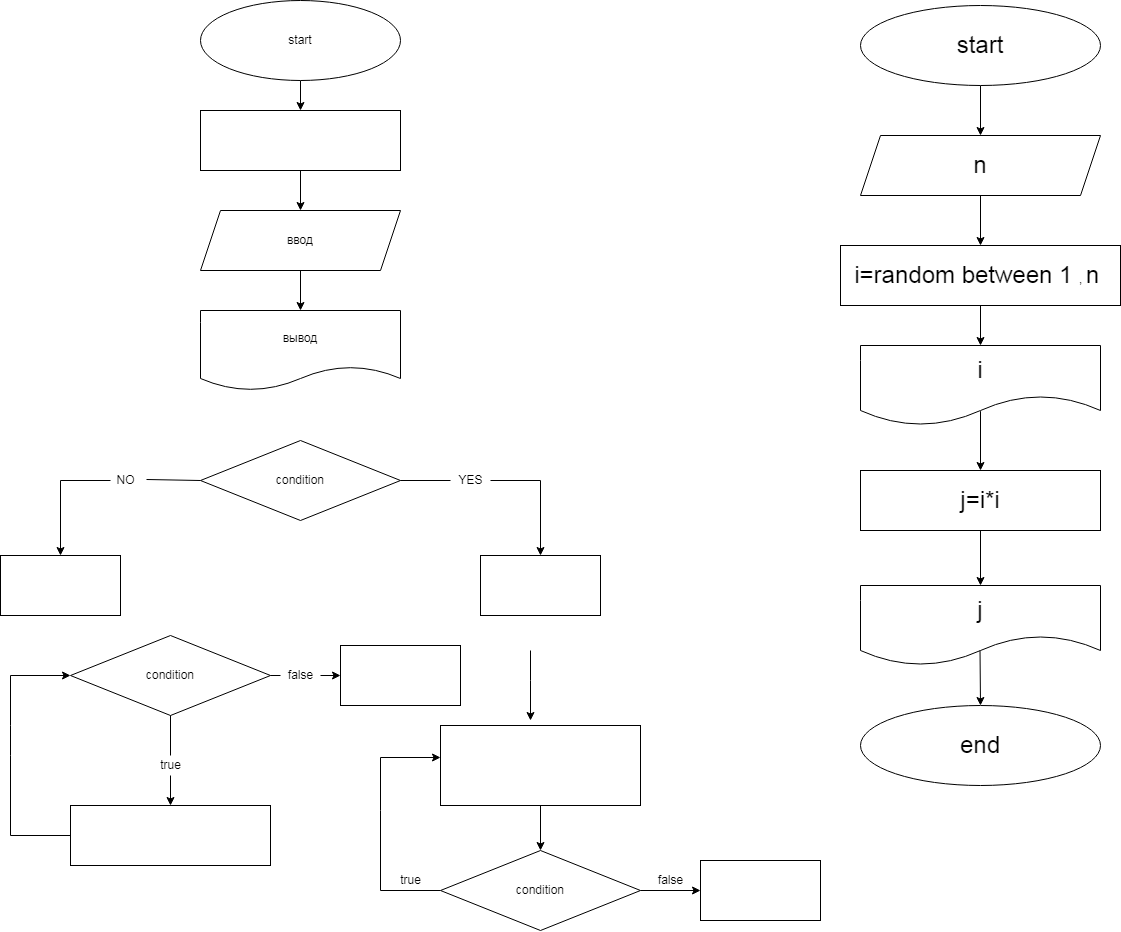

The diagram above was exported from draw.io. Its source (the exported page's mxGraphModel, read from the mxfile embedded in the PNG):
<mxGraphModel dx="887" dy="567" grid="1" gridSize="10" guides="1" tooltips="1" connect="1" arrows="1" fold="1" page="1" pageScale="1" pageWidth="827" pageHeight="1169" math="0" shadow="0">
  <root>
    <mxCell id="0" />
    <mxCell id="1" parent="0" />
    <mxCell id="10" value="" style="edgeStyle=none;html=1;" edge="1" parent="1" source="2" target="9">
      <mxGeometry relative="1" as="geometry" />
    </mxCell>
    <mxCell id="2" value="start" style="ellipse;whiteSpace=wrap;html=1;" vertex="1" parent="1">
      <mxGeometry x="200" width="200" height="80" as="geometry" />
    </mxCell>
    <mxCell id="15" style="edgeStyle=none;html=1;exitX=0.5;exitY=1;exitDx=0;exitDy=0;" edge="1" parent="1" source="9" target="14">
      <mxGeometry relative="1" as="geometry" />
    </mxCell>
    <mxCell id="9" value="" style="whiteSpace=wrap;html=1;" vertex="1" parent="1">
      <mxGeometry x="200" y="110" width="200" height="60" as="geometry" />
    </mxCell>
    <mxCell id="18" style="edgeStyle=none;html=1;exitX=0.5;exitY=1;exitDx=0;exitDy=0;entryX=0.5;entryY=0;entryDx=0;entryDy=0;" edge="1" parent="1" source="14" target="17">
      <mxGeometry relative="1" as="geometry" />
    </mxCell>
    <mxCell id="14" value="ввод" style="shape=parallelogram;perimeter=parallelogramPerimeter;whiteSpace=wrap;html=1;fixedSize=1;" vertex="1" parent="1">
      <mxGeometry x="200" y="210" width="200" height="60" as="geometry" />
    </mxCell>
    <mxCell id="17" value="вывод" style="shape=document;whiteSpace=wrap;html=1;boundedLbl=1;" vertex="1" parent="1">
      <mxGeometry x="200" y="310" width="200" height="80" as="geometry" />
    </mxCell>
    <mxCell id="22" value="" style="edgeStyle=none;html=1;exitX=1;exitY=0.5;exitDx=0;exitDy=0;startArrow=none;rounded=0;" edge="1" parent="1" source="23" target="21">
      <mxGeometry relative="1" as="geometry">
        <Array as="points">
          <mxPoint x="540" y="480" />
        </Array>
      </mxGeometry>
    </mxCell>
    <mxCell id="28" value="" style="edgeStyle=none;html=1;exitX=0;exitY=0.5;exitDx=0;exitDy=0;entryX=0.5;entryY=0;entryDx=0;entryDy=0;startArrow=none;rounded=0;" edge="1" parent="1" source="29" target="27">
      <mxGeometry relative="1" as="geometry">
        <Array as="points">
          <mxPoint x="60" y="480" />
        </Array>
      </mxGeometry>
    </mxCell>
    <mxCell id="19" value="condition" style="rhombus;whiteSpace=wrap;html=1;" vertex="1" parent="1">
      <mxGeometry x="200" y="440" width="200" height="80" as="geometry" />
    </mxCell>
    <mxCell id="21" value="" style="whiteSpace=wrap;html=1;" vertex="1" parent="1">
      <mxGeometry x="480" y="555" width="120" height="60" as="geometry" />
    </mxCell>
    <mxCell id="23" value="YES" style="text;html=1;resizable=0;autosize=1;align=center;verticalAlign=middle;points=[];fillColor=none;strokeColor=none;rounded=0;" vertex="1" parent="1">
      <mxGeometry x="450" y="470" width="40" height="20" as="geometry" />
    </mxCell>
    <mxCell id="24" value="" style="edgeStyle=none;html=1;exitX=1;exitY=0.5;exitDx=0;exitDy=0;endArrow=none;" edge="1" parent="1" source="19" target="23">
      <mxGeometry relative="1" as="geometry">
        <mxPoint x="400" y="480" as="sourcePoint" />
        <mxPoint x="540" y="555" as="targetPoint" />
        <Array as="points" />
      </mxGeometry>
    </mxCell>
    <mxCell id="27" value="" style="whiteSpace=wrap;html=1;" vertex="1" parent="1">
      <mxGeometry y="555" width="120" height="60" as="geometry" />
    </mxCell>
    <mxCell id="29" value="NO" style="text;html=1;resizable=0;autosize=1;align=center;verticalAlign=middle;points=[];fillColor=none;strokeColor=none;rounded=0;" vertex="1" parent="1">
      <mxGeometry x="110" y="470" width="30" height="20" as="geometry" />
    </mxCell>
    <mxCell id="30" value="" style="edgeStyle=none;html=1;exitX=0;exitY=0.5;exitDx=0;exitDy=0;entryX=1.2;entryY=0.45;entryDx=0;entryDy=0;endArrow=none;entryPerimeter=0;" edge="1" parent="1" source="19" target="29">
      <mxGeometry relative="1" as="geometry">
        <mxPoint x="200" y="480" as="sourcePoint" />
        <mxPoint x="60" y="555" as="targetPoint" />
        <Array as="points" />
      </mxGeometry>
    </mxCell>
    <mxCell id="33" value="" style="edgeStyle=none;html=1;startArrow=none;" edge="1" parent="1" source="34" target="32">
      <mxGeometry relative="1" as="geometry" />
    </mxCell>
    <mxCell id="42" value="" style="edgeStyle=none;rounded=0;html=1;startArrow=none;" edge="1" parent="1" source="43" target="41">
      <mxGeometry relative="1" as="geometry" />
    </mxCell>
    <mxCell id="31" value="condition" style="rhombus;whiteSpace=wrap;html=1;" vertex="1" parent="1">
      <mxGeometry x="70" y="635" width="200" height="80" as="geometry" />
    </mxCell>
    <mxCell id="36" style="edgeStyle=none;html=1;exitX=0;exitY=0.5;exitDx=0;exitDy=0;entryX=0;entryY=0.5;entryDx=0;entryDy=0;rounded=0;" edge="1" parent="1" source="32" target="31">
      <mxGeometry relative="1" as="geometry">
        <Array as="points">
          <mxPoint x="10" y="835" />
          <mxPoint x="10" y="755" />
          <mxPoint x="10" y="725" />
          <mxPoint x="10" y="675" />
        </Array>
      </mxGeometry>
    </mxCell>
    <mxCell id="32" value="" style="whiteSpace=wrap;html=1;" vertex="1" parent="1">
      <mxGeometry x="70" y="805" width="200" height="60" as="geometry" />
    </mxCell>
    <mxCell id="34" value="true" style="text;html=1;resizable=0;autosize=1;align=center;verticalAlign=middle;points=[];fillColor=none;strokeColor=none;rounded=0;" vertex="1" parent="1">
      <mxGeometry x="150" y="755" width="40" height="20" as="geometry" />
    </mxCell>
    <mxCell id="35" value="" style="edgeStyle=none;html=1;endArrow=none;" edge="1" parent="1" source="31" target="34">
      <mxGeometry relative="1" as="geometry">
        <mxPoint x="170" y="715" as="sourcePoint" />
        <mxPoint x="170" y="805" as="targetPoint" />
      </mxGeometry>
    </mxCell>
    <mxCell id="39" style="edgeStyle=none;html=1;exitX=0.5;exitY=1;exitDx=0;exitDy=0;entryX=0.5;entryY=0;entryDx=0;entryDy=0;" edge="1" parent="1" source="37" target="38">
      <mxGeometry relative="1" as="geometry" />
    </mxCell>
    <mxCell id="37" value="" style="rounded=0;whiteSpace=wrap;html=1;" vertex="1" parent="1">
      <mxGeometry x="440" y="725" width="200" height="80" as="geometry" />
    </mxCell>
    <mxCell id="40" style="edgeStyle=none;html=1;exitX=0;exitY=0.5;exitDx=0;exitDy=0;entryX=0;entryY=0.4;entryDx=0;entryDy=0;entryPerimeter=0;rounded=0;" edge="1" parent="1" source="38" target="37">
      <mxGeometry relative="1" as="geometry">
        <Array as="points">
          <mxPoint x="380" y="890" />
          <mxPoint x="380" y="810" />
          <mxPoint x="380" y="757" />
        </Array>
      </mxGeometry>
    </mxCell>
    <mxCell id="50" value="" style="edgeStyle=none;rounded=0;html=1;" edge="1" parent="1" source="38" target="49">
      <mxGeometry relative="1" as="geometry" />
    </mxCell>
    <mxCell id="38" value="condition" style="rhombus;whiteSpace=wrap;html=1;" vertex="1" parent="1">
      <mxGeometry x="440" y="850" width="200" height="80" as="geometry" />
    </mxCell>
    <mxCell id="41" value="" style="whiteSpace=wrap;html=1;" vertex="1" parent="1">
      <mxGeometry x="340" y="645" width="120" height="60" as="geometry" />
    </mxCell>
    <mxCell id="43" value="false" style="text;html=1;resizable=0;autosize=1;align=center;verticalAlign=middle;points=[];fillColor=none;strokeColor=none;rounded=0;" vertex="1" parent="1">
      <mxGeometry x="280" y="665" width="40" height="20" as="geometry" />
    </mxCell>
    <mxCell id="44" value="" style="edgeStyle=none;rounded=0;html=1;endArrow=none;" edge="1" parent="1" source="31" target="43">
      <mxGeometry relative="1" as="geometry">
        <mxPoint x="270" y="675" as="sourcePoint" />
        <mxPoint x="340" y="675" as="targetPoint" />
      </mxGeometry>
    </mxCell>
    <mxCell id="45" value="true" style="text;html=1;resizable=0;autosize=1;align=center;verticalAlign=middle;points=[];fillColor=none;strokeColor=none;rounded=0;" vertex="1" parent="1">
      <mxGeometry x="390" y="870" width="40" height="20" as="geometry" />
    </mxCell>
    <mxCell id="49" value="" style="whiteSpace=wrap;html=1;" vertex="1" parent="1">
      <mxGeometry x="700" y="860" width="120" height="60" as="geometry" />
    </mxCell>
    <mxCell id="51" value="false" style="text;html=1;resizable=0;autosize=1;align=center;verticalAlign=middle;points=[];fillColor=none;strokeColor=none;rounded=0;" vertex="1" parent="1">
      <mxGeometry x="650" y="870" width="40" height="20" as="geometry" />
    </mxCell>
    <mxCell id="55" style="edgeStyle=none;rounded=0;html=1;" edge="1" parent="1">
      <mxGeometry relative="1" as="geometry">
        <mxPoint x="530" y="720" as="targetPoint" />
        <mxPoint x="530" y="650" as="sourcePoint" />
        <Array as="points">
          <mxPoint x="530" y="680" />
        </Array>
      </mxGeometry>
    </mxCell>
    <mxCell id="59" style="edgeStyle=none;rounded=0;html=1;exitX=0.5;exitY=1;exitDx=0;exitDy=0;entryX=0.5;entryY=0;entryDx=0;entryDy=0;fontSize=24;" edge="1" parent="1" source="56" target="58">
      <mxGeometry relative="1" as="geometry" />
    </mxCell>
    <mxCell id="56" value="&lt;font style=&quot;font-size: 24px&quot;&gt;start&lt;/font&gt;" style="ellipse;whiteSpace=wrap;html=1;" vertex="1" parent="1">
      <mxGeometry x="860" y="5" width="240" height="80" as="geometry" />
    </mxCell>
    <mxCell id="61" value="" style="edgeStyle=none;rounded=0;html=1;fontSize=24;" edge="1" parent="1" source="58" target="60">
      <mxGeometry relative="1" as="geometry" />
    </mxCell>
    <mxCell id="58" value="&lt;font style=&quot;font-size: 24px&quot;&gt;n&lt;/font&gt;" style="shape=parallelogram;perimeter=parallelogramPerimeter;whiteSpace=wrap;html=1;fixedSize=1;" vertex="1" parent="1">
      <mxGeometry x="860" y="135" width="240" height="60" as="geometry" />
    </mxCell>
    <mxCell id="63" style="edgeStyle=none;rounded=0;html=1;exitX=0.5;exitY=1;exitDx=0;exitDy=0;entryX=0.5;entryY=0;entryDx=0;entryDy=0;fontSize=24;" edge="1" parent="1" source="60" target="62">
      <mxGeometry relative="1" as="geometry" />
    </mxCell>
    <mxCell id="60" value="&lt;font style=&quot;font-size: 24px&quot;&gt;i=random &lt;/font&gt;&lt;font style=&quot;font-size: 24px&quot;&gt;between &lt;/font&gt;&lt;font style=&quot;font-size: 24px&quot;&gt;1 &lt;/font&gt;, &lt;font style=&quot;font-size: 24px&quot;&gt;n&amp;nbsp;&lt;/font&gt;" style="whiteSpace=wrap;html=1;" vertex="1" parent="1">
      <mxGeometry x="840" y="245" width="280" height="60" as="geometry" />
    </mxCell>
    <mxCell id="67" value="" style="edgeStyle=none;rounded=0;html=1;fontSize=24;exitX=0.5;exitY=0.821;exitDx=0;exitDy=0;exitPerimeter=0;" edge="1" parent="1" source="62" target="66">
      <mxGeometry relative="1" as="geometry" />
    </mxCell>
    <mxCell id="62" value="&lt;font style=&quot;font-size: 24px&quot;&gt;i&lt;/font&gt;" style="shape=document;whiteSpace=wrap;html=1;boundedLbl=1;size=0.375;" vertex="1" parent="1">
      <mxGeometry x="860" y="345" width="240" height="80" as="geometry" />
    </mxCell>
    <mxCell id="64" value="&lt;font style=&quot;font-size: 24px&quot;&gt;end&lt;/font&gt;" style="ellipse;whiteSpace=wrap;html=1;" vertex="1" parent="1">
      <mxGeometry x="860" y="705" width="240" height="80" as="geometry" />
    </mxCell>
    <mxCell id="69" style="edgeStyle=none;rounded=0;html=1;exitX=0.5;exitY=1;exitDx=0;exitDy=0;entryX=0.5;entryY=0;entryDx=0;entryDy=0;fontSize=24;" edge="1" parent="1" source="66" target="68">
      <mxGeometry relative="1" as="geometry" />
    </mxCell>
    <mxCell id="66" value="&lt;font style=&quot;font-size: 24px&quot;&gt;j=i*i&lt;/font&gt;" style="whiteSpace=wrap;html=1;" vertex="1" parent="1">
      <mxGeometry x="860" y="470" width="240" height="60" as="geometry" />
    </mxCell>
    <mxCell id="68" value="&lt;font style=&quot;font-size: 24px&quot;&gt;j&lt;/font&gt;" style="shape=document;whiteSpace=wrap;html=1;boundedLbl=1;size=0.375;" vertex="1" parent="1">
      <mxGeometry x="860" y="585" width="240" height="80" as="geometry" />
    </mxCell>
    <mxCell id="70" value="" style="edgeStyle=none;rounded=0;html=1;fontSize=24;exitX=0.498;exitY=0.813;exitDx=0;exitDy=0;exitPerimeter=0;entryX=0.5;entryY=0;entryDx=0;entryDy=0;" edge="1" parent="1" source="68" target="64">
      <mxGeometry relative="1" as="geometry">
        <mxPoint x="979.41" y="655.68" as="sourcePoint" />
        <mxPoint x="979.41" y="715" as="targetPoint" />
      </mxGeometry>
    </mxCell>
  </root>
</mxGraphModel>